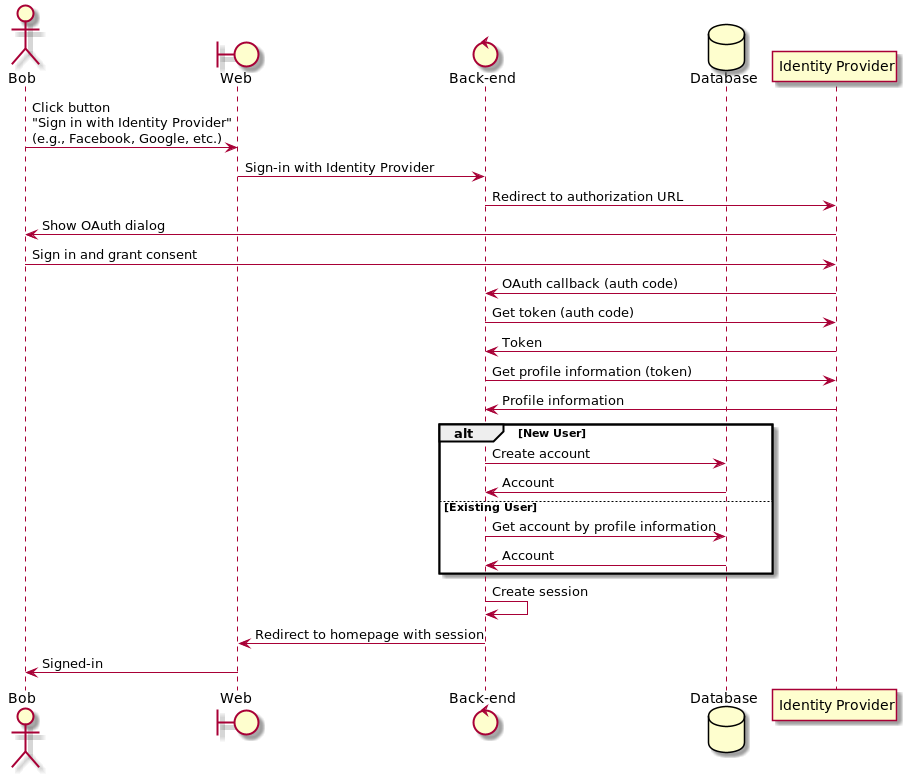

The diagram above was rendered by PlantUML. Its source (embedded in the PNG):
@startuml

actor Bob as bob
boundary Web as web
control "Back-end" as backend
database Database as database
participant "Identity Provider" as identityprovider

bob -> web : Click button\n"Sign in with Identity Provider"\n(e.g., Facebook, Google, etc.)

web -> backend: Sign-in with Identity Provider
backend -> identityprovider: Redirect to authorization URL
identityprovider -> bob: Show OAuth dialog
bob -> identityprovider: Sign in and grant consent

identityprovider -> backend: OAuth callback (auth code)
backend -> identityprovider: Get token (auth code)
identityprovider -> backend: Token
backend -> identityprovider: Get profile information (token)
identityprovider -> backend: Profile information

alt New User
   backend -> database : Create account
   database -> backend : Account
else Existing User
   backend -> database : Get account by profile information
   database -> backend : Account
end

backend -> backend: Create session
backend -> web: Redirect to homepage with session

web -> bob: Signed-in

@enduml